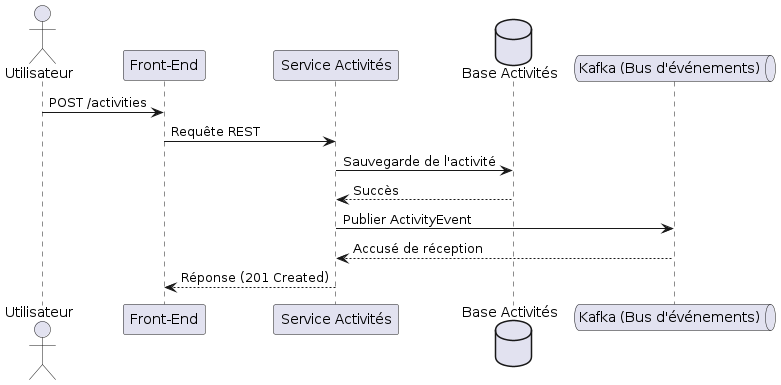

The diagram above was rendered by PlantUML. Its source (embedded in the PNG):
@startuml SequenceServiceActivites

actor "Utilisateur" as User
participant "Front-End" as FE
participant "Service Activités" as SAct
database "Base Activités" as DBAct
queue "Kafka (Bus d'événements)" as Kafka

User -> FE : POST /activities
FE -> SAct : Requête REST
SAct -> DBAct : Sauvegarde de l'activité
DBAct --> SAct : Succès
SAct -> Kafka : Publier ActivityEvent
Kafka --> SAct : Accusé de réception
SAct --> FE : Réponse (201 Created)

@enduml